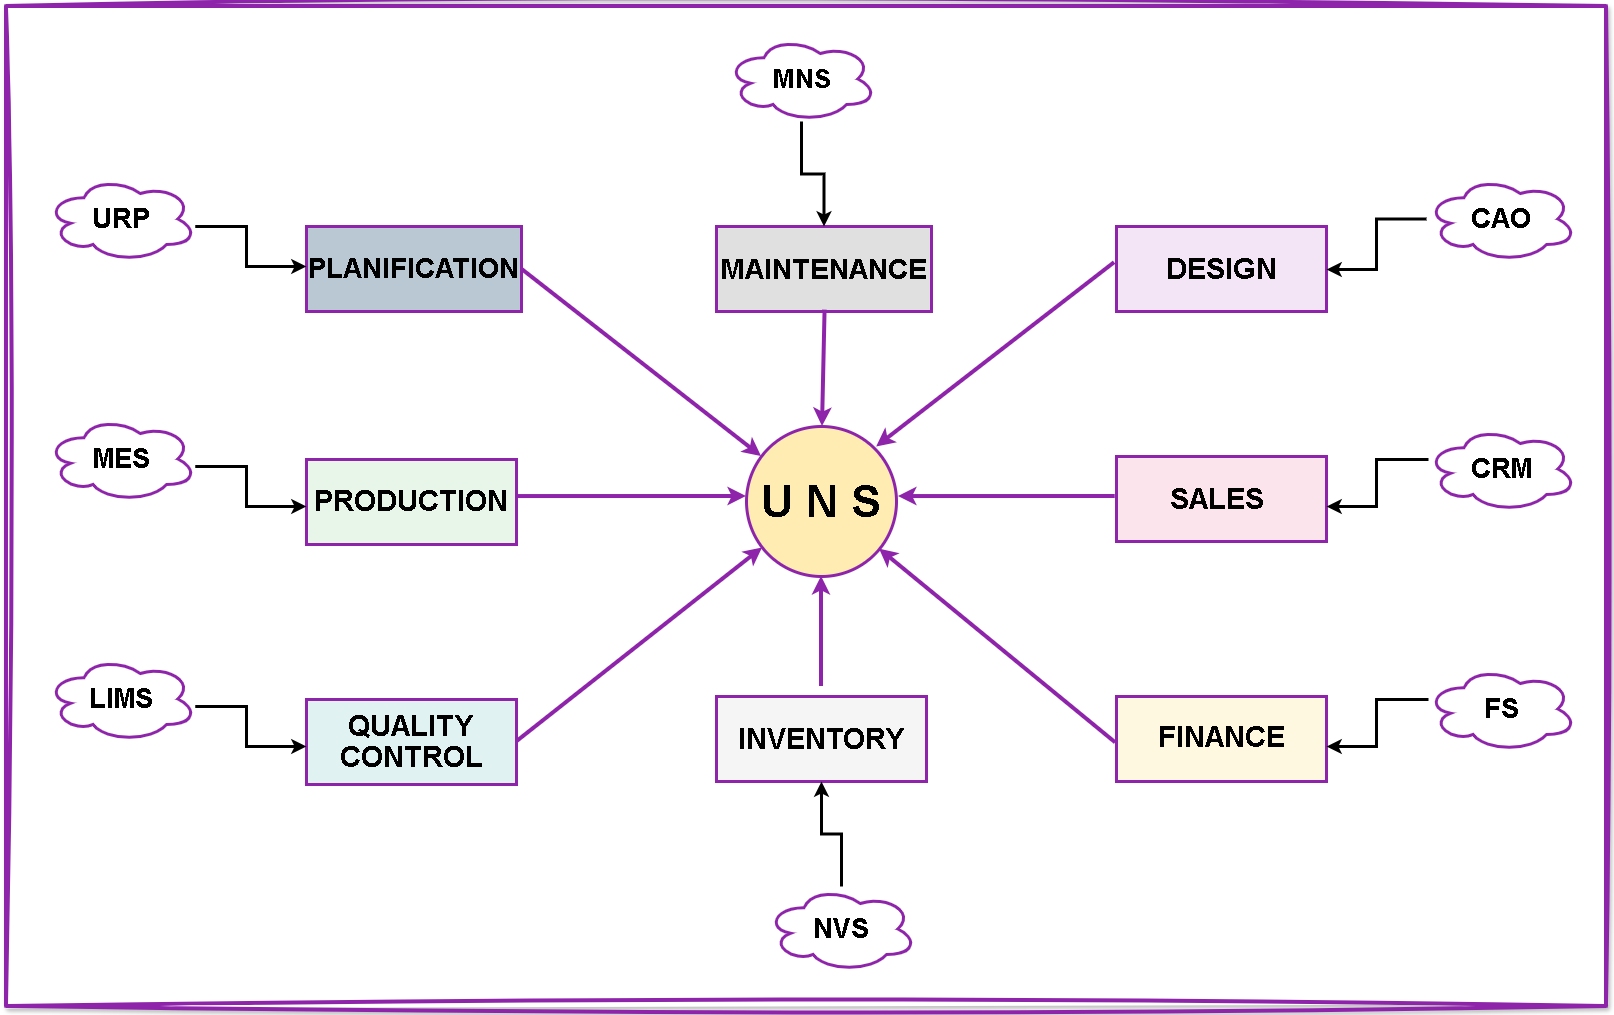

The diagram above was exported from draw.io. Its source (the exported page's mxGraphModel, read from the mxfile embedded in the PNG):
<mxGraphModel dx="1807" dy="1676" grid="1" gridSize="10" guides="0" tooltips="1" connect="0" arrows="1" fold="1" page="1" pageScale="1" pageWidth="827" pageHeight="1169" math="0" shadow="0">
  <root>
    <mxCell id="0" />
    <mxCell id="1" parent="0" />
    <mxCell id="Mw0QUWWAoxziuQ3cLj3E-1" parent="1" style="rounded=0;whiteSpace=wrap;html=1;glass=0;shadow=1;strokeWidth=4;strokeColor=#8E24AA;sketch=1;curveFitting=1;jiggle=2;" value="" vertex="1">
      <mxGeometry height="1000" width="1600" x="-430" y="-300" as="geometry" />
    </mxCell>
    <mxCell id="uhdq78omGa_sBE5bUmuk-1" parent="1" style="rounded=0;whiteSpace=wrap;html=1;strokeColor=#8E24AA;strokeWidth=3;fillColor=#E8F5E9;" value="&lt;h1&gt;&lt;font face=&quot;arial&quot; style=&quot;line-height: 100%; font-size: 29px;&quot;&gt;PRODUCTION&lt;/font&gt;&lt;/h1&gt;" vertex="1">
      <mxGeometry height="85" width="210" x="-130" y="153" as="geometry" />
    </mxCell>
    <mxCell id="uhdq78omGa_sBE5bUmuk-2" parent="1" style="rounded=0;whiteSpace=wrap;html=1;strokeWidth=3;strokeColor=#8E24AA;fillColor=#bac8d3;" value="&lt;h1&gt;&lt;font face=&quot;arial&quot; style=&quot;font-size: 27px;&quot;&gt;PLANIFICATION&lt;/font&gt;&lt;/h1&gt;" vertex="1">
      <mxGeometry height="85" width="215" x="-130" y="-80" as="geometry" />
    </mxCell>
    <mxCell id="uhdq78omGa_sBE5bUmuk-3" parent="1" style="rounded=0;whiteSpace=wrap;html=1;strokeColor=#8E24AA;strokeWidth=3;fillColor=#FFF8E1;" value="&lt;h1&gt;&lt;font face=&quot;arial&quot; style=&quot;line-height: 10%; font-size: 29px;&quot;&gt;FINANCE&lt;/font&gt;&lt;/h1&gt;" vertex="1">
      <mxGeometry height="85" width="210" x="680" y="390" as="geometry" />
    </mxCell>
    <mxCell id="uhdq78omGa_sBE5bUmuk-4" parent="1" style="rounded=0;whiteSpace=wrap;html=1;strokeWidth=3;strokeColor=#8E24AA;fillColor=#FCE4EC;" value="&lt;h1&gt;&lt;font face=&quot;arial&quot; style=&quot;font-size: 29px;&quot;&gt;SALES&amp;nbsp;&lt;/font&gt;&lt;/h1&gt;" vertex="1">
      <mxGeometry height="85" width="210" x="680" y="150" as="geometry" />
    </mxCell>
    <mxCell id="uhdq78omGa_sBE5bUmuk-5" parent="1" style="rounded=0;whiteSpace=wrap;html=1;strokeColor=#8E24AA;strokeWidth=3;fillColor=#F3E5F5;" value="&lt;h1&gt;&lt;font style=&quot;font-size: 29px;&quot; face=&quot;arial&quot;&gt;DESIGN&lt;/font&gt;&lt;/h1&gt;" vertex="1">
      <mxGeometry height="85" width="210" x="680" y="-80" as="geometry" />
    </mxCell>
    <mxCell id="uhdq78omGa_sBE5bUmuk-6" parent="1" style="rounded=0;whiteSpace=wrap;html=1;strokeColor=#8E24AA;strokeWidth=3;fillColor=#F5F5F5;" value="&lt;h1&gt;&lt;font face=&quot;arial&quot; style=&quot;font-size: 29px;&quot;&gt;INVENTORY&lt;/font&gt;&lt;/h1&gt;" vertex="1">
      <mxGeometry height="85" width="210" x="280" y="390" as="geometry" />
    </mxCell>
    <mxCell id="uhdq78omGa_sBE5bUmuk-7" parent="1" style="rounded=0;whiteSpace=wrap;html=1;strokeColor=#8E24AA;strokeWidth=3;fillColor=#E0E0E0;" value="&lt;h1&gt;&lt;font style=&quot;font-size: 28px;&quot; face=&quot;arial&quot;&gt;MAINTENANCE&lt;/font&gt;&lt;/h1&gt;" vertex="1">
      <mxGeometry height="85" width="215" x="280" y="-80" as="geometry" />
    </mxCell>
    <mxCell id="uhdq78omGa_sBE5bUmuk-8" parent="1" style="rounded=0;whiteSpace=wrap;html=1;strokeColor=#8E24AA;strokeWidth=3;fillColor=#E0F2F1;" value="&lt;h1&gt;&lt;font face=&quot;arial&quot; style=&quot;line-height: 100%; font-size: 29px;&quot;&gt;QUALITY CONTROL&lt;/font&gt;&lt;/h1&gt;" vertex="1">
      <mxGeometry height="85" width="210" x="-130" y="393" as="geometry" />
    </mxCell>
    <mxCell id="uhdq78omGa_sBE5bUmuk-9" parent="1" style="ellipse;whiteSpace=wrap;html=1;aspect=fixed;strokeColor=#8E24AA;strokeWidth=3;fillColor=#FFECB3;" value="&lt;h1&gt;&lt;font face=&quot;arial&quot; style=&quot;font-size: 45px;&quot;&gt;U N S&lt;/font&gt;&lt;/h1&gt;" vertex="1">
      <mxGeometry height="150" width="150" x="310" y="120" as="geometry" />
    </mxCell>
    <mxCell id="uhdq78omGa_sBE5bUmuk-10" edge="1" parent="1" style="endArrow=classic;html=1;rounded=0;strokeWidth=4;endSize=6;entryX=0;entryY=0.533;entryDx=0;entryDy=0;strokeColor=#8E24AA;entryPerimeter=0;" value="">
      <mxGeometry height="50" relative="1" width="50" as="geometry">
        <mxPoint x="80" y="190.05" as="sourcePoint" />
        <mxPoint x="310" y="189.99999999999983" as="targetPoint" />
      </mxGeometry>
    </mxCell>
    <mxCell id="uhdq78omGa_sBE5bUmuk-11" edge="1" parent="1" source="uhdq78omGa_sBE5bUmuk-8" style="endArrow=classic;html=1;rounded=0;exitX=1;exitY=0.5;exitDx=0;exitDy=0;strokeWidth=4;strokeColor=#8E24AA;" target="uhdq78omGa_sBE5bUmuk-9" value="">
      <mxGeometry height="50" relative="1" width="50" as="geometry">
        <mxPoint x="270" y="270" as="sourcePoint" />
        <mxPoint x="390" y="270" as="targetPoint" />
      </mxGeometry>
    </mxCell>
    <mxCell id="uhdq78omGa_sBE5bUmuk-12" edge="1" parent="1" source="uhdq78omGa_sBE5bUmuk-2" style="endArrow=classic;html=1;rounded=0;exitX=1;exitY=0.5;exitDx=0;exitDy=0;entryX=0.1;entryY=0.2;entryDx=0;entryDy=0;entryPerimeter=0;strokeWidth=4;strokeColor=#8E24AA;" target="uhdq78omGa_sBE5bUmuk-9" value="">
      <mxGeometry height="50" relative="1" width="50" as="geometry">
        <mxPoint x="270" y="270" as="sourcePoint" />
        <mxPoint x="320" y="220" as="targetPoint" />
      </mxGeometry>
    </mxCell>
    <mxCell id="uhdq78omGa_sBE5bUmuk-13" edge="1" parent="1" style="endArrow=classic;html=1;rounded=0;entryX=0.5;entryY=1;entryDx=0;entryDy=0;strokeWidth=4;strokeColor=#8E24AA;" target="uhdq78omGa_sBE5bUmuk-9" value="">
      <mxGeometry height="50" relative="1" width="50" as="geometry">
        <mxPoint x="385" y="380" as="sourcePoint" />
        <mxPoint x="320" y="220" as="targetPoint" />
      </mxGeometry>
    </mxCell>
    <mxCell id="uhdq78omGa_sBE5bUmuk-14" edge="1" parent="1" source="uhdq78omGa_sBE5bUmuk-3" style="endArrow=classic;html=1;rounded=0;exitX=-0.004;exitY=0.545;exitDx=0;exitDy=0;exitPerimeter=0;strokeWidth=4;strokeColor=#8E24AA;" target="uhdq78omGa_sBE5bUmuk-9" value="">
      <mxGeometry height="50" relative="1" width="50" as="geometry">
        <mxPoint x="630" y="440" as="sourcePoint" />
        <mxPoint x="500" y="310" as="targetPoint" />
      </mxGeometry>
    </mxCell>
    <mxCell id="uhdq78omGa_sBE5bUmuk-15" edge="1" parent="1" source="uhdq78omGa_sBE5bUmuk-5" style="endArrow=classic;html=1;rounded=0;exitX=-0.009;exitY=0.426;exitDx=0;exitDy=0;entryX=0.868;entryY=0.136;entryDx=0;entryDy=0;entryPerimeter=0;strokeWidth=4;strokeColor=#8E24AA;exitPerimeter=0;" target="uhdq78omGa_sBE5bUmuk-9" value="">
      <mxGeometry height="50" relative="1" width="50" as="geometry">
        <mxPoint x="680" y="-50" as="sourcePoint" />
        <mxPoint x="431" y="151.50000000000023" as="targetPoint" />
      </mxGeometry>
    </mxCell>
    <mxCell id="uhdq78omGa_sBE5bUmuk-16" edge="1" parent="1" style="endArrow=classic;html=1;rounded=0;exitX=-0.006;exitY=0.587;exitDx=0;exitDy=0;strokeWidth=4;strokeColor=#8E24AA;exitPerimeter=0;entryX=1.013;entryY=0.533;entryDx=0;entryDy=0;entryPerimeter=0;" value="">
      <mxGeometry height="50" relative="1" width="50" as="geometry">
        <mxPoint x="678.7399999999998" y="190.00499999999954" as="sourcePoint" />
        <mxPoint x="461.9500000000003" y="190.05999999999983" as="targetPoint" />
      </mxGeometry>
    </mxCell>
    <mxCell id="uhdq78omGa_sBE5bUmuk-17" edge="1" parent="1" source="uhdq78omGa_sBE5bUmuk-7" style="endArrow=classic;html=1;rounded=0;strokeWidth=4;strokeColor=#8E24AA;exitX=0.505;exitY=0.984;exitDx=0;exitDy=0;exitPerimeter=0;" value="">
      <mxGeometry height="50" relative="1" width="50" as="geometry">
        <mxPoint x="385" y="10" as="sourcePoint" />
        <mxPoint x="386" y="120" as="targetPoint" />
      </mxGeometry>
    </mxCell>
    <mxCell id="uhdq78omGa_sBE5bUmuk-26" edge="1" parent="1" source="uhdq78omGa_sBE5bUmuk-18" style="edgeStyle=orthogonalEdgeStyle;rounded=0;orthogonalLoop=1;jettySize=auto;html=1;strokeWidth=3;" target="uhdq78omGa_sBE5bUmuk-2" value="">
      <mxGeometry relative="1" as="geometry">
        <Array as="points">
          <mxPoint x="-190" y="-80" />
          <mxPoint x="-190" y="-40" />
        </Array>
      </mxGeometry>
    </mxCell>
    <mxCell id="uhdq78omGa_sBE5bUmuk-18" parent="1" style="ellipse;shape=cloud;whiteSpace=wrap;html=1;strokeColor=#8E24AA;strokeWidth=3;" value="&lt;h2&gt;&lt;font face=&quot;arial&quot; style=&quot;font-size: 27px;&quot;&gt;URP&lt;/font&gt;&lt;/h2&gt;" vertex="1">
      <mxGeometry height="85" width="150" x="-390" y="-130" as="geometry" />
    </mxCell>
    <mxCell id="uhdq78omGa_sBE5bUmuk-31" edge="1" parent="1" source="uhdq78omGa_sBE5bUmuk-19" style="edgeStyle=orthogonalEdgeStyle;rounded=0;orthogonalLoop=1;jettySize=auto;html=1;strokeWidth=3;" target="uhdq78omGa_sBE5bUmuk-3" value="">
      <mxGeometry relative="1" as="geometry">
        <Array as="points">
          <mxPoint x="940" y="393" />
          <mxPoint x="940" y="440" />
        </Array>
      </mxGeometry>
    </mxCell>
    <mxCell id="uhdq78omGa_sBE5bUmuk-19" parent="1" style="ellipse;shape=cloud;whiteSpace=wrap;html=1;strokeColor=#8E24AA;strokeWidth=3;" value="&lt;h2&gt;&lt;font face=&quot;arial&quot; style=&quot;font-size: 27px;&quot;&gt;FS&lt;/font&gt;&lt;/h2&gt;" vertex="1">
      <mxGeometry height="85" width="150" x="990" y="360" as="geometry" />
    </mxCell>
    <mxCell id="uhdq78omGa_sBE5bUmuk-32" edge="1" parent="1" source="uhdq78omGa_sBE5bUmuk-20" style="edgeStyle=orthogonalEdgeStyle;rounded=0;orthogonalLoop=1;jettySize=auto;html=1;strokeWidth=3;" target="uhdq78omGa_sBE5bUmuk-4" value="">
      <mxGeometry relative="1" as="geometry">
        <Array as="points">
          <mxPoint x="940" y="153" />
          <mxPoint x="940" y="200" />
        </Array>
      </mxGeometry>
    </mxCell>
    <mxCell id="uhdq78omGa_sBE5bUmuk-20" parent="1" style="ellipse;shape=cloud;whiteSpace=wrap;html=1;strokeColor=#8E24AA;strokeWidth=3;" value="&lt;h1&gt;&lt;font face=&quot;arial&quot; style=&quot;font-size: 27px;&quot;&gt;CRM&lt;/font&gt;&lt;/h1&gt;" vertex="1">
      <mxGeometry height="85" width="150" x="990" y="120" as="geometry" />
    </mxCell>
    <mxCell id="uhdq78omGa_sBE5bUmuk-33" edge="1" parent="1" source="uhdq78omGa_sBE5bUmuk-21" style="edgeStyle=orthogonalEdgeStyle;rounded=0;orthogonalLoop=1;jettySize=auto;html=1;strokeWidth=3;" target="uhdq78omGa_sBE5bUmuk-5" value="">
      <mxGeometry relative="1" as="geometry">
        <Array as="points">
          <mxPoint x="940" y="-87" />
          <mxPoint x="940" y="-37" />
        </Array>
      </mxGeometry>
    </mxCell>
    <mxCell id="uhdq78omGa_sBE5bUmuk-21" parent="1" style="ellipse;shape=cloud;whiteSpace=wrap;html=1;strokeColor=#8E24AA;strokeWidth=3;" value="&lt;h1&gt;&lt;font face=&quot;arial&quot; style=&quot;font-size: 27px;&quot;&gt;CAO&lt;/font&gt;&lt;/h1&gt;" vertex="1">
      <mxGeometry height="85" width="150" x="990" y="-130" as="geometry" />
    </mxCell>
    <mxCell id="uhdq78omGa_sBE5bUmuk-34" edge="1" parent="1" source="uhdq78omGa_sBE5bUmuk-22" style="edgeStyle=orthogonalEdgeStyle;rounded=0;orthogonalLoop=1;jettySize=auto;html=1;strokeWidth=3;" target="uhdq78omGa_sBE5bUmuk-7" value="">
      <mxGeometry relative="1" as="geometry" />
    </mxCell>
    <mxCell id="uhdq78omGa_sBE5bUmuk-22" parent="1" style="ellipse;shape=cloud;whiteSpace=wrap;html=1;strokeColor=#8E24AA;strokeWidth=3;" value="&lt;h1&gt;&lt;font face=&quot;arial&quot; style=&quot;font-size: 26px;&quot;&gt;MNS&lt;/font&gt;&lt;/h1&gt;" vertex="1">
      <mxGeometry height="85" width="150" x="290" y="-270" as="geometry" />
    </mxCell>
    <mxCell id="3blmAuDXlhZh3vvMkOMV-1" edge="1" parent="1" source="uhdq78omGa_sBE5bUmuk-23" style="edgeStyle=orthogonalEdgeStyle;rounded=0;orthogonalLoop=1;jettySize=auto;html=1;strokeWidth=3;" target="uhdq78omGa_sBE5bUmuk-8" value="">
      <mxGeometry relative="1" as="geometry">
        <Array as="points">
          <mxPoint x="-190" y="400" />
          <mxPoint x="-190" y="440" />
        </Array>
      </mxGeometry>
    </mxCell>
    <mxCell id="uhdq78omGa_sBE5bUmuk-23" parent="1" style="ellipse;shape=cloud;whiteSpace=wrap;html=1;strokeColor=#8E24AA;strokeWidth=3;" value="&lt;h1&gt;&lt;font face=&quot;arial&quot; style=&quot;font-size: 27px;&quot;&gt;LIMS&lt;/font&gt;&lt;/h1&gt;" vertex="1">
      <mxGeometry height="85" width="150" x="-390" y="350" as="geometry" />
    </mxCell>
    <mxCell id="uhdq78omGa_sBE5bUmuk-27" edge="1" parent="1" source="uhdq78omGa_sBE5bUmuk-24" style="edgeStyle=orthogonalEdgeStyle;rounded=0;orthogonalLoop=1;jettySize=auto;html=1;strokeWidth=3;" target="uhdq78omGa_sBE5bUmuk-1" value="">
      <mxGeometry relative="1" as="geometry">
        <Array as="points">
          <mxPoint x="-190" y="160" />
          <mxPoint x="-190" y="200" />
        </Array>
      </mxGeometry>
    </mxCell>
    <mxCell id="uhdq78omGa_sBE5bUmuk-24" parent="1" style="ellipse;shape=cloud;whiteSpace=wrap;html=1;strokeColor=#8E24AA;strokeWidth=3;" value="&lt;h2&gt;&lt;font style=&quot;font-size: 27px;&quot; face=&quot;arial&quot;&gt;MES&lt;/font&gt;&lt;/h2&gt;" vertex="1">
      <mxGeometry height="85" width="150" x="-390" y="110" as="geometry" />
    </mxCell>
    <mxCell id="uhdq78omGa_sBE5bUmuk-30" edge="1" parent="1" source="uhdq78omGa_sBE5bUmuk-25" style="edgeStyle=orthogonalEdgeStyle;rounded=0;orthogonalLoop=1;jettySize=auto;html=1;strokeWidth=3;" target="uhdq78omGa_sBE5bUmuk-6" value="">
      <mxGeometry relative="1" as="geometry" />
    </mxCell>
    <mxCell id="uhdq78omGa_sBE5bUmuk-25" parent="1" style="ellipse;shape=cloud;whiteSpace=wrap;html=1;strokeColor=#8E24AA;strokeWidth=3;" value="&lt;h2&gt;&lt;font style=&quot;font-size: 27px;&quot; face=&quot;arial&quot;&gt;NVS&lt;/font&gt;&lt;/h2&gt;" vertex="1">
      <mxGeometry height="85" width="150" x="330" y="580" as="geometry" />
    </mxCell>
  </root>
</mxGraphModel>